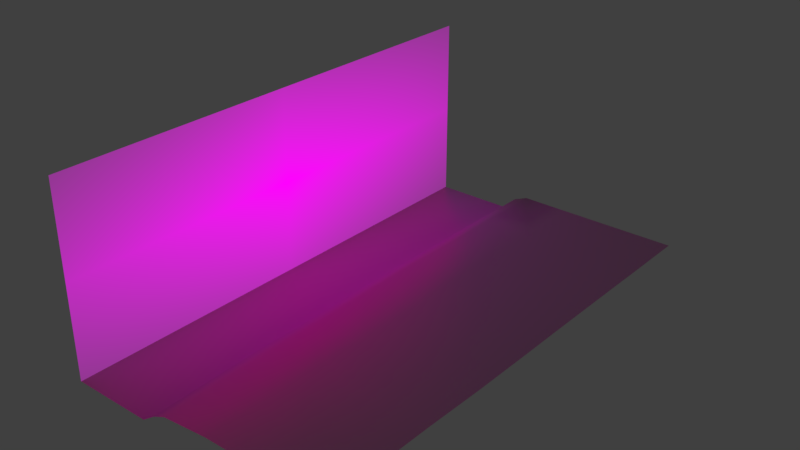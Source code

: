 # Source: background.blend  (saved by Blender 2.79.0; exported with 4.5.12 LTS)
import bpy
from mathutils import Matrix  # noqa: F401  (used for matrix-valued properties, if any)

bpy.ops.wm.read_factory_settings(use_empty=True)
scene = bpy.context.scene
scene.name = 'Scene'

# ---- collections
col_collection_1 = bpy.data.collections.new('Collection 1'); scene.collection.children.link(col_collection_1)

# ---- images (referenced by path relative to the original .blend; pixels are not part of the script)
import os
ASSET_DIR = os.environ.get("B2B_ASSET_DIR", "")  # directory of the original .blend (textures are referenced by path, not embedded)
HERE = os.path.dirname(os.path.abspath(__file__))  # packed textures are extracted next to this script under _unpacked/

def load_image(name, relpath, width, height, colorspace="sRGB"):
    """Load a texture the original file referenced (path relative to the .blend, or extracted next to this script)."""
    p = next((c for c in (os.path.join(HERE, relpath), os.path.join(ASSET_DIR, relpath)) if relpath and os.path.exists(c)), "")
    if p:
        img = bpy.data.images.load(p, check_existing=True)
        img.name = name
    else:  # same state as the original file: an image datablock whose file is absent (Cycles renders it pink)
        img = bpy.data.images.new(name, width, height)
        img.source = "FILE"
        img.filepath = "//" + (relpath or name)
    img.colorspace_settings.name = colorspace
    return img
img_sandy_texture_png_001 = load_image('sandy_texture.png.001', 'sandy_texture.png', 1024, 1024, 'sRGB')
img_crocobrush_bg2_png_001 = load_image('crocobrush_bg2.png.001', 'crocobrush_bg2.png', 1024, 1024, 'sRGB')

# ---- materials (node trees are filled in below, after node groups)
mat_ground = bpy.data.materials.new('Ground')
mat_ground.alpha_threshold = 0.0
mat_ground.diffuse_color = (0.1627, 0.8, 0.1702, 1.0)
mat_ground.roughness = 0.5
mat_background = bpy.data.materials.new('Background')
mat_background.alpha_threshold = 0.0
mat_background.diffuse_color = (0.4728, 0.6428, 0.8, 1.0)
mat_background.roughness = 0.5

# ---- material node trees
mat_ground.use_nodes = True; mat_ground.node_tree.nodes.clear()
_N = mat_ground.node_tree.nodes; _L = mat_ground.node_tree.links
n0 = _N.new('ShaderNodeBsdfAnisotropic'); n0.name = 'Glossy BSDF'; n0.location = (16, 137)
n0.distribution = 'GGX'
n0.inputs[0].default_value = (0.4303, 0.8, 0.1063, 1.0)
n0.inputs[1].default_value = 0.4242
n1 = _N.new('ShaderNodeTexImage'); n1.name = 'Image Texture'; n1.location = (27, 564)
n1.width = 140
n1.image = img_sandy_texture_png_001
n2 = _N.new('ShaderNodeOutputMaterial'); n2.name = 'Material Output'; n2.location = (333, 25)
n3 = _N.new('ShaderNodeBsdfDiffuse'); n3.name = 'Diffuse BSDF'; n3.location = (192, 451)
n3.inputs[1].default_value = 0.4883
n4 = _N.new('ShaderNodeMixShader'); n4.name = 'Mix Shader'; n4.location = (230, 280)
_L.new(n4.outputs[0], n2.inputs[0])
_L.new(n3.outputs[0], n4.inputs[1])
_L.new(n0.outputs[0], n4.inputs[2])
_L.new(n1.outputs[0], n3.inputs[0])
n2.is_active_output = True
mat_background.use_nodes = True; mat_background.node_tree.nodes.clear()
_N = mat_background.node_tree.nodes; _L = mat_background.node_tree.links
n0 = _N.new('ShaderNodeOutputMaterial'); n0.name = 'Material Output'; n0.location = (300, 300)
n1 = _N.new('ShaderNodeTexImage'); n1.name = 'Image Texture'; n1.location = (-400, 60)
n1.width = 140
n1.image = img_crocobrush_bg2_png_001
n1.extension = 'CLIP'
n2 = _N.new('ShaderNodeEmission'); n2.name = 'Emission'; n2.location = (-200, 60)
n3 = _N.new('ShaderNodeBsdfTransparent'); n3.name = 'Transparent BSDF'; n3.location = (-200, 240)
n4 = _N.new('ShaderNodeMixShader'); n4.name = 'Mix Shader'; n4.location = (0, 300)
_L.new(n1.outputs[0], n2.inputs[0])
_L.new(n1.outputs[1], n4.inputs[0])
_L.new(n3.outputs[0], n4.inputs[1])
_L.new(n2.outputs[0], n4.inputs[2])
_L.new(n4.outputs[0], n0.inputs[0])
n0.is_active_output = True

# ---- world
world_world = bpy.data.worlds.new('World'); scene.world = world_world
world_world.color = (0.05088, 0.05088, 0.05088)
world_world.use_sun_shadow = False
world_world.sun_shadow_jitter_overblur = 0.0
world_world.cycles.sampling_method = 'MANUAL'

# ---- meshes
me_plane_001 = bpy.data.meshes.new('Plane.001')
me_plane_001.from_pydata([(-5.091, -16.99, -1.291), (14.04, -16.99, 0.04614), (-5.091, 17.2, -1.291), (14.04, 17.2, 0.03409), (2.411, -13.25, -0.07201), (2.411, -8.95, 0.04518), (2.411, -4.649, 0.0156), (2.411, -0.3493, 0.1), (2.411, 3.951, 0.1574), (2.411, 8.251, 0.08215), (2.411, 12.55, 0.07311), (2.411, 17.2, 0.04178), (5.748, -13.25, 0.06148), (5.748, -8.95, 0.1674), (0.5353, 17.2, -1.291), (2.411, 17.2, 0.03409), (5.748, 17.2, 0.03409), (9.667, 17.2, 0.03409), (0.5353, -16.99, -1.291), (2.411, -16.99, -0.2123), (5.748, -16.99, 0.09586), (9.667, -16.99, 0.09263), (5.748, -4.649, 0.02544), (5.748, -0.3493, -0.02711), (5.748, 3.951, 0.1049), (5.748, 8.251, 0.1332), (5.748, 12.55, 0.05903), (9.667, -13.25, 0.2771), (9.667, -8.95, 0.1085), (9.667, -4.649, 0.02045), (9.667, -0.3493, 0.09069), (9.667, 3.951, 0.01596), (9.667, 8.251, -0.01131), (9.667, 12.55, 0.053), (-5.091, -13.25, -1.291), (-5.091, -8.95, -1.291), (-5.091, -4.649, -1.291), (-5.091, -0.3493, -1.291), (-5.091, 3.951, -1.291), (-5.091, 8.251, -1.291), (-5.091, 12.55, -1.291), (14.04, 12.55, 0.03409), (14.04, 8.251, 0.05308), (14.04, 3.951, 0.05967), (14.04, -0.3493, 0.04788), (14.04, -4.649, 0.0579), (14.04, -8.95, 0.1492), (14.04, -13.25, 0.1652), (0.5353, 12.55, -1.291), (0.5353, 8.251, -1.291), (0.5353, 3.951, -1.291), (0.5353, -0.3493, -1.291), (0.5353, -4.649, -1.291), (0.5353, -8.95, -1.291), (0.5353, -13.25, -1.291), (1.404, 17.2, -0.371), (1.513, -16.99, -0.6092), (1.451, -13.25, -0.4741), (1.406, -8.95, -0.3745), (1.412, -4.649, -0.388), (1.385, -0.3493, -0.3294), (1.374, 3.951, -0.3054), (1.38, 8.251, -0.3197), (1.383, 12.55, -0.3259), (1.401, 17.2, -0.3646)], [], [(23, 24, 8, 7), (30, 31, 24, 23), (30, 23, 22, 29), (28, 29, 22, 13), (27, 28, 13, 12), (21, 27, 12, 20), (26, 16, 11, 10), (54, 53, 35, 34), (58, 59, 52, 53), (57, 58, 53, 54), (61, 62, 49, 50), (60, 61, 50, 51), (59, 60, 51, 52), (12, 4, 19, 20), (63, 64, 14, 48), (62, 63, 48, 49), (22, 23, 7, 6), (25, 26, 10, 9), (13, 22, 6, 5), (25, 9, 8, 24), (12, 13, 5, 4), (16, 15, 11), (64, 55, 14), (31, 32, 25, 24), (33, 26, 25, 32), (33, 17, 16, 26), (47, 27, 21, 1), (46, 28, 27, 47), (45, 29, 28, 46), (44, 30, 29, 45), (43, 31, 30, 44), (42, 32, 31, 43), (41, 33, 32, 42), (3, 17, 33, 41), (54, 34, 0, 18), (53, 52, 36, 35), (4, 57, 56, 19), (51, 50, 38, 37), (50, 49, 39, 38), (49, 48, 40, 39), (48, 14, 2, 40), (56, 57, 54, 18), (11, 15, 55, 64), (9, 10, 63, 62), (10, 11, 64, 63), (6, 7, 60, 59), (7, 8, 61, 60), (8, 9, 62, 61), (4, 5, 58, 57), (5, 6, 59, 58), (52, 51, 37, 36)])
me_plane_001.polygons.foreach_set('use_smooth', [True] * 51)
_uv = me_plane_001.uv_layers.new(name='UVMap')
_uv.uv.foreach_set('vector', [0.635, 0.3332, 0.635, 0.7627, 0.2787, 0.7627, 0.2787, 0.3332, 1.053, 0.3332, 1.053, 0.7627, 0.635, 0.7627, 0.635, 0.3332, 1.053, 0.3332, 0.635, 0.3332, 0.635, -0.09627, 1.053, -0.09627, 1.053, -0.5258, 1.053, -0.09627, 0.635, -0.09627, 0.635, -0.5258, 1.053, -0.9552, 1.053, -0.5258, 0.635, -0.5258, 0.635, -0.9552, 1.053, -1.385, 1.053, -0.9552, 0.635, -0.9552, 0.635, -1.385, 0.635, 1.622, 0.635, 2.051, 0.2787, 2.051, 0.2787, 1.622, 0.07848, -0.9552, 0.07848, -0.5258, -0.5222, -0.5258, -0.5222, -0.9552, 0.1786, -0.5258, 0.1786, -0.09627, 0.07848, -0.09627, 0.07848, -0.5258, 0.1786, -0.9552, 0.1786, -0.5258, 0.07848, -0.5258, 0.07848, -0.9552, 0.1786, 0.7627, 0.1786, 1.192, 0.07848, 1.192, 0.07848, 0.7627, 0.1786, 0.3332, 0.1786, 0.7627, 0.07848, 0.7627, 0.07848, 0.3332, 0.1786, -0.09627, 0.1786, 0.3332, 0.07848, 0.3332, 0.07848, -0.09627, 0.635, -0.9552, 0.2787, -0.9552, 0.2787, -1.385, 0.635, -1.385, 0.1786, 1.622, 0.1786, 2.051, 0.07848, 2.051, 0.07848, 1.622, 0.1786, 1.192, 0.1786, 1.622, 0.07848, 1.622, 0.07848, 1.192, 0.635, -0.09627, 0.635, 0.3332, 0.2787, 0.3332, 0.2787, -0.09627, 0.635, 1.192, 0.635, 1.622, 0.2787, 1.622, 0.2787, 1.192, 0.635, -0.5258, 0.635, -0.09627, 0.2787, -0.09627, 0.2787, -0.5258, 0.635, 1.192, 0.2787, 1.192, 0.2787, 0.7627, 0.635, 0.7627, 0.635, -0.9552, 0.635, -0.5258, 0.2787, -0.5258, 0.2787, -0.9552, 0.635, 2.266, 0.2787, 2.266, 0.2787, 2.051, 0.1786, 2.051, 0.1786, 2.266, 0.07848, 2.051, 1.053, 0.7627, 1.053, 1.192, 0.635, 1.192, 0.635, 0.7627, 1.053, 1.622, 0.635, 1.622, 0.635, 1.192, 1.053, 1.192, 1.053, 1.622, 1.053, 2.051, 0.635, 2.051, 0.635, 1.622, 1.521, -0.9552, 1.053, -0.9552, 1.053, -1.385, 1.521, -1.385, 1.521, -0.5258, 1.053, -0.5258, 1.053, -0.9552, 1.521, -0.9552, 1.521, -0.09627, 1.053, -0.09627, 1.053, -0.5258, 1.521, -0.5258, 1.521, 0.3332, 1.053, 0.3332, 1.053, -0.09627, 1.521, -0.09627, 1.521, 0.7627, 1.053, 0.7627, 1.053, 0.3332, 1.521, 0.3332, 1.521, 1.192, 1.053, 1.192, 1.053, 0.7627, 1.521, 0.7627, 1.521, 1.622, 1.053, 1.622, 1.053, 1.192, 1.521, 1.192, 1.521, 2.051, 1.053, 2.051, 1.053, 1.622, 1.521, 1.622, 0.07848, -0.9552, -0.5222, -0.9552, -0.5222, -1.385, 0.07848, -1.385, 0.07848, -0.5258, 0.07848, -0.09627, -0.5222, -0.09627, -0.5222, -0.5258, 0.2787, -0.9552, 0.1786, -0.9552, 0.1786, -1.385, 0.2787, -1.385, 0.07848, 0.3332, 0.07848, 0.7627, -0.5222, 0.7627, -0.5222, 0.3332, 0.07848, 0.7627, 0.07848, 1.192, -0.5222, 1.192, -0.5222, 0.7627, 0.07848, 1.192, 0.07848, 1.622, -0.5222, 1.622, -0.5222, 1.192, 0.07848, 1.622, 0.07848, 2.051, -0.5222, 2.051, -0.5222, 1.622, 0.1786, -1.385, 0.1786, -0.9552, 0.07848, -0.9552, 0.07848, -1.385, 0.2787, 2.051, 0.2787, 2.266, 0.1786, 2.266, 0.1786, 2.051, 0.2787, 1.192, 0.2787, 1.622, 0.1786, 1.622, 0.1786, 1.192, 0.2787, 1.622, 0.2787, 2.051, 0.1786, 2.051, 0.1786, 1.622, 0.2787, -0.09627, 0.2787, 0.3332, 0.1786, 0.3332, 0.1786, -0.09627, 0.2787, 0.3332, 0.2787, 0.7627, 0.1786, 0.7627, 0.1786, 0.3332, 0.2787, 0.7627, 0.2787, 1.192, 0.1786, 1.192, 0.1786, 0.7627, 0.2787, -0.9552, 0.2787, -0.5258, 0.1786, -0.5258, 0.1786, -0.9552, 0.2787, -0.5258, 0.2787, -0.09627, 0.1786, -0.09627, 0.1786, -0.5258, 0.07848, -0.09627, 0.07848, 0.3332, -0.5222, 0.3332, -0.5222, -0.09627])
me_plane_001.materials.append(mat_ground)
me_plane_001.use_remesh_preserve_volume = False
me_plane_001.use_remesh_preserve_attributes = False
me_plane_001.use_mirror_vertex_groups = False
me_plane_001.update()
me_crocobrush_bg = bpy.data.meshes.new('crocobrush_bg')
me_crocobrush_bg.from_pydata([(5.727e-08, -17.1, -6.495), (-1.187e-07, 17.1, -6.495), (1.187e-07, -17.1, 6.495), (-5.727e-08, 17.1, 6.495)], [], [(0, 1, 3, 2)])
_uv = me_crocobrush_bg.uv_layers.new(name='UVMap')
_uv.uv.foreach_set('vector', [0.0, 0.0, 1.0, 0.0, 1.0, 1.0, 0.0, 1.0])
me_crocobrush_bg.materials.append(mat_background)
me_crocobrush_bg.use_remesh_preserve_volume = False
me_crocobrush_bg.use_remesh_preserve_attributes = False
me_crocobrush_bg.use_mirror_vertex_groups = False
me_crocobrush_bg.update()

# ---- objects
ob_root = bpy.data.objects.new('root', None)
ob_ground = bpy.data.objects.new('Ground', me_plane_001)
ob_background = bpy.data.objects.new('Background', me_crocobrush_bg)

# ---- transforms, parenting, visibility, modifiers, constraints
ob_root.location = (0.0, 0.0, 0.0)
ob_root.empty_image_offset = (0.0, 0.0)
ob_root.lineart.crease_threshold = 0.0
ob_ground.parent = ob_root
ob_ground.location = (0.0, 0.0, 1.49e-08)
ob_ground.lineart.crease_threshold = 0.0
ob_background.parent = ob_root
ob_background.location = (-5.091, 0.1046, 5.203)
ob_background.lineart.crease_threshold = 0.0

# ---- collection membership
col_collection_1.objects.link(ob_root)
col_collection_1.objects.link(ob_ground)
col_collection_1.objects.link(ob_background)

# ---- scene / render settings (as saved in the file)
scene.frame_start = 1; scene.frame_end = 250; scene.frame_set(219)
scene.render.engine = 'CYCLES'
scene.render.resolution_percentage = 50
scene.render.dither_intensity = 0.0
scene.cycles.use_denoising = False
scene.cycles.samples = 128
scene.cycles.sampling_pattern = 'TABULATED_SOBOL'
scene.cycles.use_adaptive_sampling = False
scene.cycles.use_light_tree = False
scene.cycles.blur_glossy = 0.0
scene.cycles.sample_clamp_indirect = 0.0
scene.view_settings.view_transform = 'Standard'
bpy.context.view_layer.update()

# ---- added for rendering (the .blend has no active camera): camera
cam_auto = bpy.data.cameras.new('AutoCamera')
cam_auto.lens = 50.0
cam_auto.sensor_width = 36.0
cam_auto.clip_end = 1000.0
ob_auto_camera = bpy.data.objects.new('AutoCamera', cam_auto)
scene.collection.objects.link(ob_auto_camera)
ob_auto_camera.location = (42.6692, -45.7276, 35.7579)
ob_auto_camera.rotation_euler = (1.09748, -7.21219e-08, 0.694738)
scene.camera = ob_auto_camera
bpy.context.view_layer.update()
